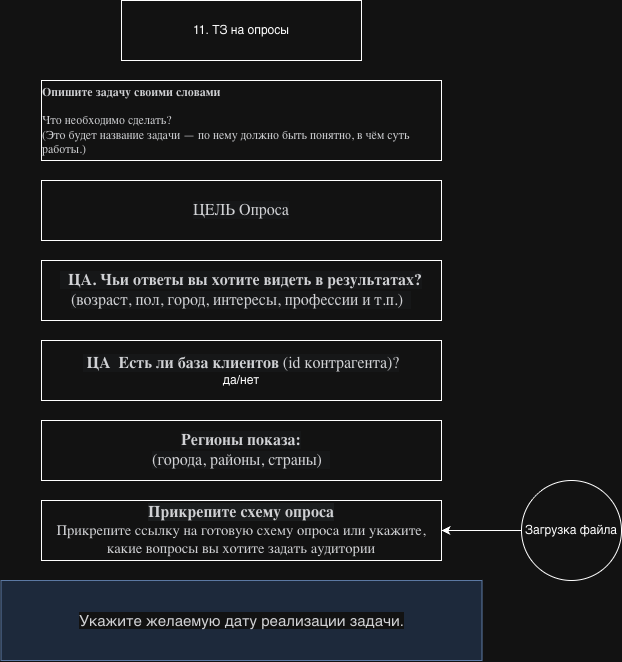

The diagram above was exported from draw.io. Its source (the exported page's mxGraphModel, read from the mxfile embedded in the PNG):
<mxGraphModel dx="5502" dy="2338" grid="1" gridSize="10" guides="1" tooltips="1" connect="1" arrows="1" fold="1" page="1" pageScale="1" pageWidth="827" pageHeight="1169" math="0" shadow="0">
  <root>
    <mxCell id="0" />
    <mxCell id="1" parent="0" />
    <mxCell id="2" value="&lt;span style=&quot;text-align: left;&quot;&gt;11. ТЗ на опросы&lt;/span&gt;" style="rounded=0;whiteSpace=wrap;html=1;" vertex="1" parent="1">
      <mxGeometry x="3520" y="480" width="240" height="60" as="geometry" />
    </mxCell>
    <mxCell id="3" value="&lt;span style=&quot;color: rgb(32, 33, 36); font-family: docs-Roboto; font-size: 16px; text-align: start; background-color: rgb(248, 249, 250);&quot;&gt;ЦЕЛЬ Опроса&lt;/span&gt;" style="rounded=0;whiteSpace=wrap;html=1;" vertex="1" parent="1">
      <mxGeometry x="3440" y="660" width="400" height="60" as="geometry" />
    </mxCell>
    <mxCell id="4" value="&lt;span style=&quot;color: rgb(32, 33, 36); font-family: docs-Roboto; font-size: 16px; text-align: start; background-color: rgb(248, 249, 250);&quot;&gt;&amp;nbsp; &lt;b&gt;ЦА. Чьи ответы вы хотите видеть в результатах?&lt;/b&gt;&lt;/span&gt;&lt;br style=&quot;color: rgb(32, 33, 36); font-family: docs-Roboto; font-size: 16px; text-align: start; background-color: rgb(248, 249, 250);&quot;&gt;&lt;span style=&quot;color: rgb(32, 33, 36); font-family: docs-Roboto; font-size: 16px; text-align: start; background-color: rgb(248, 249, 250);&quot;&gt;(возраст, пол, город, интересы, профессии и т.п.)&amp;nbsp;&amp;nbsp;&lt;/span&gt;" style="rounded=0;whiteSpace=wrap;html=1;" vertex="1" parent="1">
      <mxGeometry x="3440" y="740" width="400" height="60" as="geometry" />
    </mxCell>
    <mxCell id="5" value="&lt;span style=&quot;color: rgb(32, 33, 36); font-family: docs-Roboto; font-size: 16px; text-align: start; background-color: rgb(248, 249, 250);&quot;&gt;&lt;b&gt;&amp;nbsp;ЦА&amp;nbsp; Есть ли база клиентов &lt;/b&gt;(id контрагента)?&lt;/span&gt;&lt;div&gt;да/нет&lt;/div&gt;" style="rounded=0;whiteSpace=wrap;html=1;" vertex="1" parent="1">
      <mxGeometry x="3440" y="820" width="400" height="60" as="geometry" />
    </mxCell>
    <mxCell id="6" value="&lt;strong style=&quot;color: rgb(32, 33, 36); font-family: docs-Roboto; font-size: 16px; text-align: start; background-color: rgb(248, 249, 250);&quot;&gt;Регионы показа:&lt;/strong&gt;&lt;br style=&quot;color: rgb(32, 33, 36); font-family: docs-Roboto; font-size: 16px; text-align: start; background-color: rgb(248, 249, 250);&quot;&gt;&lt;span style=&quot;color: rgb(32, 33, 36); font-family: docs-Roboto; font-size: 16px; text-align: start; background-color: rgb(248, 249, 250);&quot;&gt;(города, районы, страны)&amp;nbsp;&amp;nbsp;&lt;/span&gt;" style="rounded=0;whiteSpace=wrap;html=1;" vertex="1" parent="1">
      <mxGeometry x="3440" y="900" width="400" height="60" as="geometry" />
    </mxCell>
    <mxCell id="7" value="&lt;span style=&quot;color: rgb(32, 33, 36); font-family: docs-Roboto; font-size: 16px; text-align: start; background-color: rgb(241, 243, 244);&quot;&gt;&lt;b&gt;Прикрепите схему опроса&lt;/b&gt;&lt;/span&gt;&lt;div&gt;&lt;span style=&quot;color: rgb(32, 33, 36); font-family: docs-Roboto; font-size: 14.6667px; text-align: start; background-color: rgb(255, 255, 255);&quot;&gt;Прикрепите ссылку на готовую схему опроса или укажите, какие вопросы вы хотите задать аудитории&lt;/span&gt;&lt;span style=&quot;color: rgb(32, 33, 36); font-family: docs-Roboto; font-size: 16px; text-align: start; background-color: rgb(241, 243, 244);&quot;&gt;&lt;/span&gt;&lt;/div&gt;" style="rounded=0;whiteSpace=wrap;html=1;" vertex="1" parent="1">
      <mxGeometry x="3440" y="980" width="400" height="60" as="geometry" />
    </mxCell>
    <mxCell id="8" value="&lt;div style=&quot;&quot;&gt;&lt;font color=&quot;#202124&quot;&gt;&lt;span style=&quot;background-color: rgb(255, 255, 255);&quot;&gt;Укажите желаемую дату реализации задачи.&lt;/span&gt;&lt;/font&gt;&lt;/div&gt;" style="rounded=0;whiteSpace=wrap;html=1;fillColor=#dae8fc;strokeColor=#6c8ebf;fontSize=15;align=center;fontFamily=Helvetica;" vertex="1" parent="1">
      <mxGeometry x="3399.5" y="1060" width="481" height="80" as="geometry" />
    </mxCell>
    <mxCell id="9" value="&lt;div style=&quot;text-align: start;&quot;&gt;&lt;div&gt;&lt;font face=&quot;docs-Roboto&quot; color=&quot;#202124&quot;&gt;&lt;span&gt;&lt;b&gt;Опишите задачу своими словами&lt;/b&gt;&lt;/span&gt;&lt;/font&gt;&lt;/div&gt;&lt;div&gt;&lt;font face=&quot;docs-Roboto&quot; color=&quot;#202124&quot;&gt;&lt;span&gt;&lt;br&gt;&lt;/span&gt;&lt;/font&gt;&lt;/div&gt;&lt;div&gt;&lt;font face=&quot;docs-Roboto&quot; color=&quot;#202124&quot;&gt;&lt;span&gt;Что необходимо сделать?&lt;/span&gt;&lt;/font&gt;&lt;/div&gt;&lt;div&gt;&lt;font face=&quot;docs-Roboto&quot; color=&quot;#202124&quot;&gt;&lt;span&gt;(Это будет название задачи — по нему должно быть понятно, в чём суть работы.)&lt;/span&gt;&lt;/font&gt;&lt;/div&gt;&lt;/div&gt;" style="rounded=0;whiteSpace=wrap;html=1;fontSize=12;" vertex="1" parent="1">
      <mxGeometry x="3440" y="560" width="400" height="80" as="geometry" />
    </mxCell>
    <mxCell id="10" style="edgeStyle=orthogonalEdgeStyle;rounded=0;orthogonalLoop=1;jettySize=auto;html=1;" edge="1" source="11" target="7" parent="1">
      <mxGeometry relative="1" as="geometry" />
    </mxCell>
    <mxCell id="11" value="Загрузка файла" style="ellipse;whiteSpace=wrap;html=1;aspect=fixed;" vertex="1" parent="1">
      <mxGeometry x="3920" y="960" width="100" height="100" as="geometry" />
    </mxCell>
  </root>
</mxGraphModel>